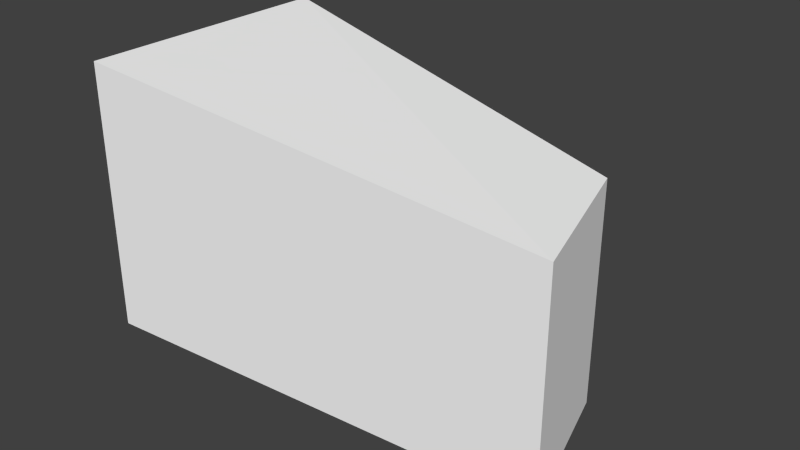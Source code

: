 # Source: subm3.blend  (saved by Blender 2.70.5; exported with 4.5.12 LTS)
import bpy
from mathutils import Matrix  # noqa: F401  (used for matrix-valued properties, if any)

bpy.ops.wm.read_factory_settings(use_empty=True)
scene = bpy.context.scene
scene.name = 'Scene'

# ---- collections
col_collection_1 = bpy.data.collections.new('Collection 1'); scene.collection.children.link(col_collection_1)

# ---- materials (node trees are filled in below, after node groups)
mat_colobotmesh_mat_1 = bpy.data.materials.new('ColobotMesh_mat_1')
mat_colobotmesh_mat_1.alpha_threshold = 0.0
mat_colobotmesh_mat_1.use_transparent_shadow = False
mat_colobotmesh_mat_1.diffuse_color = (1.0, 1.0, 1.0, 1.0)
mat_colobotmesh_mat_1.specular_color = (0.0, 0.0, 0.0)
mat_colobotmesh_mat_1.roughness = 0.5

# ---- material node trees

# ---- world
world_world = bpy.data.worlds.new('World'); scene.world = world_world
world_world.color = (0.05088, 0.05088, 0.05088)
world_world.use_sun_shadow = False
world_world.sun_shadow_jitter_overblur = 0.0
world_world.cycles.sampling_method = 'MANUAL'
world_world.cycles.sample_map_resolution = 256

# ---- meshes
me_colobotmesh = bpy.data.meshes.new('ColobotMesh_')
me_colobotmesh.from_pydata([(1.761, -0.4105, 0.000972), (1.761, 0.349, 0.000972), (-0.008159, 0.465, -0.9786), (-0.008159, 0.465, 0.000972), (1.615, 0.349, -0.499), (-0.008159, -0.535, -0.9786), (1.615, -0.4105, -0.499), (-0.008159, -0.535, 0.000972)], [], [(1, 2, 3), (2, 1, 4), (0, 5, 6), (5, 0, 7), (6, 2, 4), (2, 6, 5), (0, 4, 1), (4, 0, 6), (7, 1, 3), (1, 7, 0)])
_uv = me_colobotmesh.uv_layers.new(name='UV_1')
_uv.uv.foreach_set('vector', [0.666, 0.9863, 0.6582, 0.9941, 0.666, 0.9941, 0.6582, 0.9941, 0.666, 0.9863, 0.662, 0.9863, 0.666, 0.9941, 0.6582, 0.9863, 0.662, 0.9941, 0.6582, 0.9863, 0.666, 0.9941, 0.666, 0.9863, 0.8272, 0.1762, 0.752, 0.248, 0.8272, 0.2385, 0.752, 0.248, 0.8272, 0.1762, 0.752, 0.166, 0.834, 0.1762, 0.8272, 0.2385, 0.834, 0.2385, 0.8272, 0.2385, 0.834, 0.1762, 0.8272, 0.1762, 0.752, 0.166, 0.834, 0.2385, 0.752, 0.248, 0.834, 0.2385, 0.752, 0.166, 0.834, 0.1762])
_uv.active_render = True
_uv = me_colobotmesh.uv_layers.new(name='UV_2')
_uv.uv.foreach_set('vector', [1.0, 1.0, 4.437e-10, 0.0, 4.437e-10, 1.0, 4.437e-10, 0.0, 1.0, 1.0, 0.9176, 0.4896, 1.0, 1.0, 4.437e-10, 0.0, 0.9176, 0.4896, 4.437e-10, 0.0, 1.0, 1.0, 4.437e-10, 1.0, 0.9176, 0.1246, 4.437e-10, 1.0, 0.9176, 0.884, 4.437e-10, 1.0, 0.9176, 0.1246, 4.437e-10, 0.0, 1.0, 0.1246, 0.4896, 0.884, 1.0, 0.884, 0.4896, 0.884, 1.0, 0.1246, 0.4896, 0.1246, 4.437e-10, 0.0, 1.0, 0.884, 4.437e-10, 1.0, 1.0, 0.884, 4.437e-10, 0.0, 1.0, 0.1246])
me_colobotmesh.materials.append(mat_colobotmesh_mat_1)
me_colobotmesh.use_remesh_preserve_volume = False
me_colobotmesh.use_remesh_preserve_attributes = False
me_colobotmesh.use_mirror_vertex_groups = False
me_colobotmesh.update()

# ---- objects
ob_colobotmesh_1 = bpy.data.objects.new('ColobotMesh_1', me_colobotmesh)

# ---- transforms, parenting, visibility, modifiers, constraints
ob_colobotmesh_1.location = (0.0, 0.0, 0.0)
ob_colobotmesh_1.rotation_euler = (1.571, 0.0, 0.0)
ob_colobotmesh_1.lineart.crease_threshold = 0.0

# ---- collection membership
col_collection_1.objects.link(ob_colobotmesh_1)

# ---- scene / render settings (as saved in the file)
scene.frame_start = 1; scene.frame_end = 250; scene.frame_set(1)
scene.render.engine = 'BLENDER_EEVEE_NEXT'
scene.render.resolution_percentage = 50
scene.render.dither_intensity = 0.0
scene.cycles.use_denoising = False
scene.cycles.samples = 10
scene.cycles.sampling_pattern = 'TABULATED_SOBOL'
scene.cycles.light_sampling_threshold = 0.0
scene.cycles.use_adaptive_sampling = False
scene.cycles.use_light_tree = False
scene.cycles.blur_glossy = 0.0
scene.cycles.volume_bounces = 1
scene.cycles.pixel_filter_type = 'GAUSSIAN'
scene.cycles.sample_clamp_indirect = 0.0
scene.view_settings.view_transform = 'Standard'
bpy.context.view_layer.update()

# ---- added for rendering (the .blend has no active camera and no usable light): camera, sun
cam_auto = bpy.data.cameras.new('AutoCamera')
cam_auto.lens = 50.0
cam_auto.sensor_width = 36.0
cam_auto.clip_end = 1000.0
ob_auto_camera = bpy.data.objects.new('AutoCamera', cam_auto)
scene.collection.objects.link(ob_auto_camera)
ob_auto_camera.location = (2.96355, -2.01581, 1.63473)
ob_auto_camera.rotation_euler = (1.09748, -7.21219e-08, 0.694738)
scene.camera = ob_auto_camera
light_auto_sun = bpy.data.lights.new('AutoSun', 'SUN')
light_auto_sun.energy = 3.0
light_auto_sun.angle = 0.0523599
ob_auto_sun = bpy.data.objects.new('AutoSun', light_auto_sun)
scene.collection.objects.link(ob_auto_sun)
ob_auto_sun.rotation_euler = (0.872665, 0.174533, 0.523599)
bpy.context.view_layer.update()
